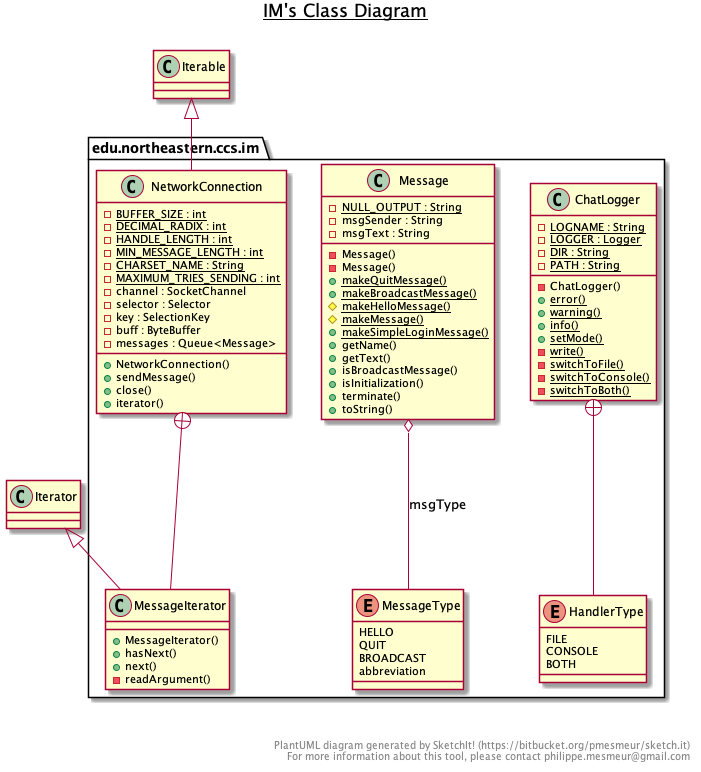

The diagram above was rendered by PlantUML. Its source (embedded in the PNG):
@startuml

title __IM's Class Diagram__\n

  package edu.northeastern.ccs.im {
    class ChatLogger {
        {static} - LOGNAME : String
        {static} - LOGGER : Logger
        {static} - DIR : String
        {static} - PATH : String
        - ChatLogger()
        {static} + error()
        {static} + warning()
        {static} + info()
        {static} + setMode()
        {static} - write()
        {static} - switchToFile()
        {static} - switchToConsole()
        {static} - switchToBoth()
    }
  }
  

  package edu.northeastern.ccs.im {
    enum HandlerType {
      FILE
      CONSOLE
      BOTH
    }
  }
  

  package edu.northeastern.ccs.im {
    class Message {
        {static} - NULL_OUTPUT : String
        - msgSender : String
        - msgText : String
        - Message()
        - Message()
        {static} + makeQuitMessage()
        {static} + makeBroadcastMessage()
        {static} # makeHelloMessage()
        {static} # makeMessage()
        {static} + makeSimpleLoginMessage()
        + getName()
        + getText()
        + isBroadcastMessage()
        + isInitialization()
        + terminate()
        + toString()
    }
  }
  

  package edu.northeastern.ccs.im {
    enum MessageType {
      HELLO
      QUIT
      BROADCAST
      abbreviation
    }
  }
  

  package edu.northeastern.ccs.im {
    class NetworkConnection {
        {static} - BUFFER_SIZE : int
        {static} - DECIMAL_RADIX : int
        {static} - HANDLE_LENGTH : int
        {static} - MIN_MESSAGE_LENGTH : int
        {static} - CHARSET_NAME : String
        {static} - MAXIMUM_TRIES_SENDING : int
        - channel : SocketChannel
        - selector : Selector
        - key : SelectionKey
        - buff : ByteBuffer
        - messages : Queue<Message>
        + NetworkConnection()
        + sendMessage()
        + close()
        + iterator()
    }
  }
  

  package edu.northeastern.ccs.im {
    class MessageIterator {
        + MessageIterator()
        + hasNext()
        + next()
        - readArgument()
    }
  }
  

  ChatLogger +-down- HandlerType
  Message o-- MessageType : msgType
  NetworkConnection -up-|> Iterable
  NetworkConnection +-down- MessageIterator
  MessageIterator -up-|> Iterator


right footer


PlantUML diagram generated by SketchIt! (https://bitbucket.org/pmesmeur/sketch.it)
For more information about this tool, please contact philippe.mesmeur@gmail.com
endfooter

@enduml